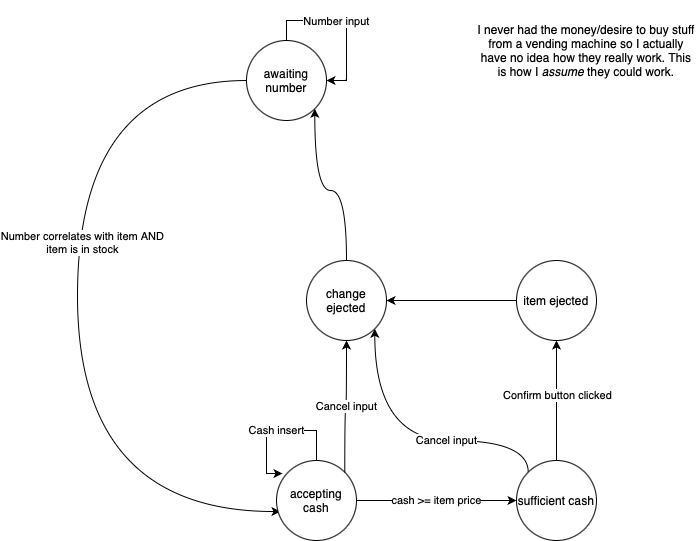

The diagram above was exported from draw.io. Its source (the exported page's mxGraphModel, read from the mxfile embedded in the PNG):
<mxGraphModel dx="2074" dy="1187" grid="1" gridSize="10" guides="1" tooltips="1" connect="1" arrows="1" fold="1" page="1" pageScale="1" pageWidth="1100" pageHeight="850" background="none" math="0" shadow="0">
  <root>
    <mxCell id="0" />
    <mxCell id="1" parent="0" />
    <mxCell id="hXRMBDU0xo2aLuwHCIPI-13" style="edgeStyle=orthogonalEdgeStyle;orthogonalLoop=1;jettySize=auto;html=1;exitX=0;exitY=0.5;exitDx=0;exitDy=0;curved=1;entryX=0.05;entryY=0.638;entryDx=0;entryDy=0;entryPerimeter=0;" edge="1" parent="1" source="hXRMBDU0xo2aLuwHCIPI-2" target="hXRMBDU0xo2aLuwHCIPI-5">
      <mxGeometry relative="1" as="geometry">
        <mxPoint x="230" y="180" as="targetPoint" />
        <Array as="points">
          <mxPoint x="231" y="90" />
          <mxPoint x="231" y="521" />
        </Array>
      </mxGeometry>
    </mxCell>
    <mxCell id="hXRMBDU0xo2aLuwHCIPI-36" value="Number correlates with item AND &lt;br&gt;item is in stock" style="edgeLabel;html=1;align=center;verticalAlign=middle;resizable=0;points=[];" vertex="1" connectable="0" parent="hXRMBDU0xo2aLuwHCIPI-13">
      <mxGeometry x="-0.1781" y="4" relative="1" as="geometry">
        <mxPoint as="offset" />
      </mxGeometry>
    </mxCell>
    <mxCell id="hXRMBDU0xo2aLuwHCIPI-2" value="awaiting number" style="ellipse;whiteSpace=wrap;html=1;aspect=fixed;" vertex="1" parent="1">
      <mxGeometry x="400" y="50" width="80" height="80" as="geometry" />
    </mxCell>
    <mxCell id="hXRMBDU0xo2aLuwHCIPI-25" value="cash &amp;gt;= item price" style="edgeStyle=orthogonalEdgeStyle;rounded=0;orthogonalLoop=1;jettySize=auto;html=1;exitX=1;exitY=0.5;exitDx=0;exitDy=0;" edge="1" parent="1" source="hXRMBDU0xo2aLuwHCIPI-5" target="hXRMBDU0xo2aLuwHCIPI-11">
      <mxGeometry relative="1" as="geometry" />
    </mxCell>
    <mxCell id="hXRMBDU0xo2aLuwHCIPI-5" value="accepting cash" style="ellipse;whiteSpace=wrap;html=1;aspect=fixed;" vertex="1" parent="1">
      <mxGeometry x="430" y="470" width="80" height="80" as="geometry" />
    </mxCell>
    <mxCell id="hXRMBDU0xo2aLuwHCIPI-7" value="Cash insert" style="edgeStyle=orthogonalEdgeStyle;rounded=0;orthogonalLoop=1;jettySize=auto;html=1;exitX=0.5;exitY=0;exitDx=0;exitDy=0;entryX=0.075;entryY=0.163;entryDx=0;entryDy=0;entryPerimeter=0;" edge="1" parent="1" source="hXRMBDU0xo2aLuwHCIPI-5" target="hXRMBDU0xo2aLuwHCIPI-5">
      <mxGeometry relative="1" as="geometry">
        <Array as="points">
          <mxPoint x="470" y="440" />
          <mxPoint x="420" y="440" />
          <mxPoint x="420" y="483" />
        </Array>
      </mxGeometry>
    </mxCell>
    <mxCell id="hXRMBDU0xo2aLuwHCIPI-8" style="edgeStyle=orthogonalEdgeStyle;rounded=0;orthogonalLoop=1;jettySize=auto;html=1;exitX=0.5;exitY=0;exitDx=0;exitDy=0;entryX=1;entryY=0.5;entryDx=0;entryDy=0;" edge="1" parent="1" source="hXRMBDU0xo2aLuwHCIPI-2" target="hXRMBDU0xo2aLuwHCIPI-2">
      <mxGeometry relative="1" as="geometry" />
    </mxCell>
    <mxCell id="hXRMBDU0xo2aLuwHCIPI-9" value="Number input" style="edgeLabel;html=1;align=center;verticalAlign=middle;resizable=0;points=[];" vertex="1" connectable="0" parent="hXRMBDU0xo2aLuwHCIPI-8">
      <mxGeometry x="-0.1375" relative="1" as="geometry">
        <mxPoint as="offset" />
      </mxGeometry>
    </mxCell>
    <mxCell id="hXRMBDU0xo2aLuwHCIPI-26" style="edgeStyle=orthogonalEdgeStyle;rounded=0;orthogonalLoop=1;jettySize=auto;html=1;exitX=0.5;exitY=0;exitDx=0;exitDy=0;" edge="1" parent="1" source="hXRMBDU0xo2aLuwHCIPI-11" target="hXRMBDU0xo2aLuwHCIPI-12">
      <mxGeometry relative="1" as="geometry" />
    </mxCell>
    <mxCell id="hXRMBDU0xo2aLuwHCIPI-27" value="Confirm button clicked" style="edgeLabel;html=1;align=center;verticalAlign=middle;resizable=0;points=[];" vertex="1" connectable="0" parent="hXRMBDU0xo2aLuwHCIPI-26">
      <mxGeometry x="0.0933" relative="1" as="geometry">
        <mxPoint as="offset" />
      </mxGeometry>
    </mxCell>
    <mxCell id="hXRMBDU0xo2aLuwHCIPI-38" value="Cancel input" style="edgeStyle=orthogonalEdgeStyle;orthogonalLoop=1;jettySize=auto;html=1;exitX=0;exitY=0;exitDx=0;exitDy=0;entryX=1;entryY=1;entryDx=0;entryDy=0;curved=1;" edge="1" parent="1" source="hXRMBDU0xo2aLuwHCIPI-11" target="hXRMBDU0xo2aLuwHCIPI-15">
      <mxGeometry x="-0.2358" relative="1" as="geometry">
        <Array as="points">
          <mxPoint x="682" y="450" />
          <mxPoint x="528" y="450" />
        </Array>
        <mxPoint as="offset" />
      </mxGeometry>
    </mxCell>
    <mxCell id="hXRMBDU0xo2aLuwHCIPI-11" value="sufficient cash" style="ellipse;whiteSpace=wrap;html=1;aspect=fixed;" vertex="1" parent="1">
      <mxGeometry x="670" y="470" width="80" height="80" as="geometry" />
    </mxCell>
    <mxCell id="hXRMBDU0xo2aLuwHCIPI-28" style="edgeStyle=orthogonalEdgeStyle;orthogonalLoop=1;jettySize=auto;html=1;exitX=0;exitY=0.5;exitDx=0;exitDy=0;curved=1;" edge="1" parent="1" source="hXRMBDU0xo2aLuwHCIPI-12" target="hXRMBDU0xo2aLuwHCIPI-15">
      <mxGeometry relative="1" as="geometry" />
    </mxCell>
    <mxCell id="hXRMBDU0xo2aLuwHCIPI-12" value="item ejected" style="ellipse;whiteSpace=wrap;html=1;aspect=fixed;" vertex="1" parent="1">
      <mxGeometry x="670" y="270" width="80" height="80" as="geometry" />
    </mxCell>
    <mxCell id="hXRMBDU0xo2aLuwHCIPI-24" style="edgeStyle=orthogonalEdgeStyle;orthogonalLoop=1;jettySize=auto;html=1;exitX=0.5;exitY=0;exitDx=0;exitDy=0;entryX=1;entryY=1;entryDx=0;entryDy=0;curved=1;" edge="1" parent="1" source="hXRMBDU0xo2aLuwHCIPI-15" target="hXRMBDU0xo2aLuwHCIPI-2">
      <mxGeometry relative="1" as="geometry" />
    </mxCell>
    <mxCell id="hXRMBDU0xo2aLuwHCIPI-15" value="change ejected" style="ellipse;whiteSpace=wrap;html=1;aspect=fixed;" vertex="1" parent="1">
      <mxGeometry x="460" y="270" width="80" height="80" as="geometry" />
    </mxCell>
    <mxCell id="hXRMBDU0xo2aLuwHCIPI-22" style="edgeStyle=orthogonalEdgeStyle;orthogonalLoop=1;jettySize=auto;html=1;exitX=1;exitY=0;exitDx=0;exitDy=0;entryX=0.5;entryY=1;entryDx=0;entryDy=0;curved=1;" edge="1" parent="1" source="hXRMBDU0xo2aLuwHCIPI-5" target="hXRMBDU0xo2aLuwHCIPI-15">
      <mxGeometry relative="1" as="geometry">
        <Array as="points">
          <mxPoint x="498" y="420" />
          <mxPoint x="500" y="420" />
        </Array>
      </mxGeometry>
    </mxCell>
    <mxCell id="hXRMBDU0xo2aLuwHCIPI-23" value="Cancel input" style="edgeLabel;html=1;align=center;verticalAlign=middle;resizable=0;points=[];" vertex="1" connectable="0" parent="hXRMBDU0xo2aLuwHCIPI-22">
      <mxGeometry x="0.2205" y="1" relative="1" as="geometry">
        <mxPoint y="13" as="offset" />
      </mxGeometry>
    </mxCell>
    <mxCell id="hXRMBDU0xo2aLuwHCIPI-29" value="I never had the money/desire to buy stuff from a vending machine so I actually have no idea how they really work. This is how I &lt;i&gt;assume&lt;/i&gt; they could work." style="text;html=1;strokeColor=none;fillColor=none;align=center;verticalAlign=middle;whiteSpace=wrap;rounded=0;" vertex="1" parent="1">
      <mxGeometry x="630" y="10" width="220" height="100" as="geometry" />
    </mxCell>
  </root>
</mxGraphModel>